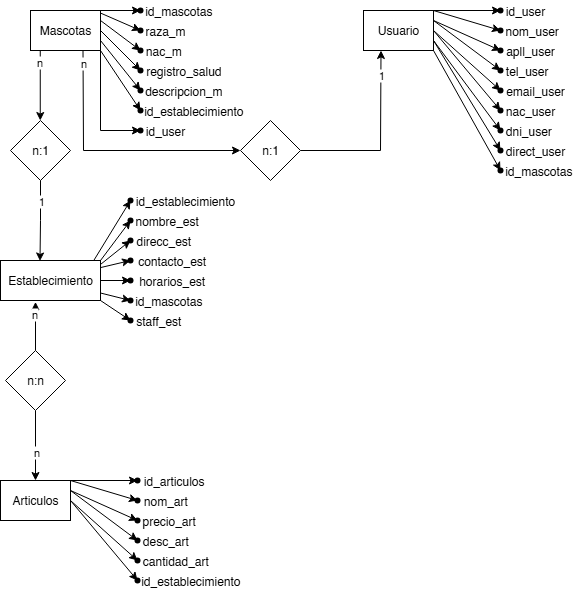

The diagram above was exported from draw.io. Its source (the exported page's mxGraphModel, read from the mxfile embedded in the PNG):
<mxGraphModel dx="925" dy="491" grid="1" gridSize="10" guides="1" tooltips="1" connect="1" arrows="1" fold="1" page="1" pageScale="1" pageWidth="827" pageHeight="1169" math="0" shadow="0">
  <root>
    <mxCell id="0" />
    <mxCell id="1" parent="0" />
    <mxCell id="jUPqp--wCwn7_dCwUPsy-1" style="edgeStyle=none;rounded=0;orthogonalLoop=1;jettySize=auto;html=1;exitX=1;exitY=0;exitDx=0;exitDy=0;" edge="1" parent="1" source="jUPqp--wCwn7_dCwUPsy-9" target="jUPqp--wCwn7_dCwUPsy-12">
      <mxGeometry relative="1" as="geometry" />
    </mxCell>
    <mxCell id="jUPqp--wCwn7_dCwUPsy-2" style="edgeStyle=none;rounded=0;orthogonalLoop=1;jettySize=auto;html=1;exitX=1;exitY=0.5;exitDx=0;exitDy=0;" edge="1" parent="1" source="jUPqp--wCwn7_dCwUPsy-9" target="jUPqp--wCwn7_dCwUPsy-14">
      <mxGeometry relative="1" as="geometry" />
    </mxCell>
    <mxCell id="jUPqp--wCwn7_dCwUPsy-3" style="edgeStyle=none;rounded=0;orthogonalLoop=1;jettySize=auto;html=1;exitX=1;exitY=0.75;exitDx=0;exitDy=0;" edge="1" parent="1" source="jUPqp--wCwn7_dCwUPsy-9" target="jUPqp--wCwn7_dCwUPsy-15">
      <mxGeometry relative="1" as="geometry" />
    </mxCell>
    <mxCell id="jUPqp--wCwn7_dCwUPsy-4" style="edgeStyle=none;rounded=0;orthogonalLoop=1;jettySize=auto;html=1;entryX=0.5;entryY=0;entryDx=0;entryDy=0;" edge="1" parent="1">
      <mxGeometry relative="1" as="geometry">
        <mxPoint x="209.76" y="270" as="targetPoint" />
        <mxPoint x="209.76" y="200" as="sourcePoint" />
      </mxGeometry>
    </mxCell>
    <mxCell id="jUPqp--wCwn7_dCwUPsy-5" value="n" style="edgeLabel;html=1;align=center;verticalAlign=middle;resizable=0;points=[];" vertex="1" connectable="0" parent="jUPqp--wCwn7_dCwUPsy-4">
      <mxGeometry x="-0.698" y="-1" relative="1" as="geometry">
        <mxPoint as="offset" />
      </mxGeometry>
    </mxCell>
    <mxCell id="jUPqp--wCwn7_dCwUPsy-6" style="edgeStyle=none;rounded=0;orthogonalLoop=1;jettySize=auto;html=1;exitX=0.75;exitY=1;exitDx=0;exitDy=0;entryX=0;entryY=0.5;entryDx=0;entryDy=0;" edge="1" parent="1" source="jUPqp--wCwn7_dCwUPsy-9" target="jUPqp--wCwn7_dCwUPsy-23">
      <mxGeometry relative="1" as="geometry">
        <mxPoint x="260" y="300" as="targetPoint" />
        <Array as="points">
          <mxPoint x="253" y="300" />
        </Array>
      </mxGeometry>
    </mxCell>
    <mxCell id="jUPqp--wCwn7_dCwUPsy-7" value="n" style="edgeLabel;html=1;align=center;verticalAlign=middle;resizable=0;points=[];" vertex="1" connectable="0" parent="jUPqp--wCwn7_dCwUPsy-6">
      <mxGeometry x="-0.8955" relative="1" as="geometry">
        <mxPoint as="offset" />
      </mxGeometry>
    </mxCell>
    <mxCell id="jUPqp--wCwn7_dCwUPsy-8" style="edgeStyle=orthogonalEdgeStyle;rounded=0;orthogonalLoop=1;jettySize=auto;html=1;exitX=1;exitY=1;exitDx=0;exitDy=0;entryX=0.162;entryY=0.684;entryDx=0;entryDy=0;entryPerimeter=0;" edge="1" parent="1" source="jUPqp--wCwn7_dCwUPsy-9" target="jUPqp--wCwn7_dCwUPsy-60">
      <mxGeometry relative="1" as="geometry">
        <mxPoint x="270.2903225806451" y="290" as="targetPoint" />
        <Array as="points">
          <mxPoint x="270" y="280" />
        </Array>
      </mxGeometry>
    </mxCell>
    <mxCell id="jUPqp--wCwn7_dCwUPsy-9" value="Mascotas" style="rounded=0;whiteSpace=wrap;html=1;" vertex="1" parent="1">
      <mxGeometry x="200" y="160" width="70" height="40" as="geometry" />
    </mxCell>
    <mxCell id="jUPqp--wCwn7_dCwUPsy-10" value="               raza_m" style="shape=waypoint;sketch=0;size=6;pointerEvents=1;points=[];fillColor=none;resizable=0;rotatable=0;perimeter=centerPerimeter;snapToPoint=1;" vertex="1" parent="1">
      <mxGeometry x="300" y="170" width="20" height="20" as="geometry" />
    </mxCell>
    <mxCell id="jUPqp--wCwn7_dCwUPsy-11" style="edgeStyle=orthogonalEdgeStyle;rounded=0;orthogonalLoop=1;jettySize=auto;html=1;" edge="1" parent="1">
      <mxGeometry relative="1" as="geometry">
        <mxPoint x="310" y="160" as="sourcePoint" />
        <mxPoint x="310" y="160" as="targetPoint" />
      </mxGeometry>
    </mxCell>
    <mxCell id="jUPqp--wCwn7_dCwUPsy-12" value="                       id_mascotas" style="shape=waypoint;sketch=0;size=6;pointerEvents=1;points=[];fillColor=none;resizable=0;rotatable=0;perimeter=centerPerimeter;snapToPoint=1;" vertex="1" parent="1">
      <mxGeometry x="300" y="150" width="20" height="20" as="geometry" />
    </mxCell>
    <mxCell id="jUPqp--wCwn7_dCwUPsy-13" value="              nac_m" style="shape=waypoint;sketch=0;size=6;pointerEvents=1;points=[];fillColor=none;resizable=0;rotatable=0;perimeter=centerPerimeter;snapToPoint=1;" vertex="1" parent="1">
      <mxGeometry x="300" y="190" width="20" height="20" as="geometry" />
    </mxCell>
    <mxCell id="jUPqp--wCwn7_dCwUPsy-14" value="                          registro_salud" style="shape=waypoint;sketch=0;size=6;pointerEvents=1;points=[];fillColor=none;resizable=0;rotatable=0;perimeter=centerPerimeter;snapToPoint=1;" vertex="1" parent="1">
      <mxGeometry x="300" y="210" width="20" height="20" as="geometry" />
    </mxCell>
    <mxCell id="jUPqp--wCwn7_dCwUPsy-15" value="                          descripcion_m" style="shape=waypoint;size=6;pointerEvents=1;points=[];resizable=0;rotatable=0;perimeter=centerPerimeter;snapToPoint=1;shadow=0;fillStyle=solid;strokeColor=default;gradientColor=none;fillColor=default;" vertex="1" parent="1">
      <mxGeometry x="300" y="230" width="20" height="20" as="geometry" />
    </mxCell>
    <mxCell id="jUPqp--wCwn7_dCwUPsy-16" value="                                id_establecimiento" style="shape=waypoint;sketch=0;size=6;pointerEvents=1;points=[];fillColor=none;resizable=0;rotatable=0;perimeter=centerPerimeter;snapToPoint=1;" vertex="1" parent="1">
      <mxGeometry x="300" y="250" width="20" height="20" as="geometry" />
    </mxCell>
    <mxCell id="jUPqp--wCwn7_dCwUPsy-17" style="rounded=0;orthogonalLoop=1;jettySize=auto;html=1;entryX=0.15;entryY=0.473;entryDx=0;entryDy=0;entryPerimeter=0;exitX=1.006;exitY=0.068;exitDx=0;exitDy=0;exitPerimeter=0;" edge="1" parent="1" source="jUPqp--wCwn7_dCwUPsy-9" target="jUPqp--wCwn7_dCwUPsy-10">
      <mxGeometry relative="1" as="geometry" />
    </mxCell>
    <mxCell id="jUPqp--wCwn7_dCwUPsy-18" style="edgeStyle=none;rounded=0;orthogonalLoop=1;jettySize=auto;html=1;entryX=0.324;entryY=0.473;entryDx=0;entryDy=0;entryPerimeter=0;exitX=1;exitY=0.25;exitDx=0;exitDy=0;exitPerimeter=0;" edge="1" parent="1" source="jUPqp--wCwn7_dCwUPsy-9" target="jUPqp--wCwn7_dCwUPsy-13">
      <mxGeometry relative="1" as="geometry" />
    </mxCell>
    <mxCell id="jUPqp--wCwn7_dCwUPsy-19" style="edgeStyle=none;rounded=0;orthogonalLoop=1;jettySize=auto;html=1;entryX=0.115;entryY=0.566;entryDx=0;entryDy=0;entryPerimeter=0;exitX=1;exitY=1;exitDx=0;exitDy=0;" edge="1" parent="1" source="jUPqp--wCwn7_dCwUPsy-9" target="jUPqp--wCwn7_dCwUPsy-16">
      <mxGeometry relative="1" as="geometry" />
    </mxCell>
    <mxCell id="jUPqp--wCwn7_dCwUPsy-20" value="n:1" style="rhombus;whiteSpace=wrap;html=1;" vertex="1" parent="1">
      <mxGeometry x="180" y="270" width="60" height="60" as="geometry" />
    </mxCell>
    <mxCell id="jUPqp--wCwn7_dCwUPsy-21" style="edgeStyle=none;rounded=0;orthogonalLoop=1;jettySize=auto;html=1;entryX=0.25;entryY=1;entryDx=0;entryDy=0;" edge="1" parent="1" source="jUPqp--wCwn7_dCwUPsy-23" target="jUPqp--wCwn7_dCwUPsy-43">
      <mxGeometry relative="1" as="geometry">
        <Array as="points">
          <mxPoint x="550" y="300" />
        </Array>
      </mxGeometry>
    </mxCell>
    <mxCell id="jUPqp--wCwn7_dCwUPsy-22" value="1" style="edgeLabel;html=1;align=center;verticalAlign=middle;resizable=0;points=[];" vertex="1" connectable="0" parent="jUPqp--wCwn7_dCwUPsy-21">
      <mxGeometry x="0.7296" relative="1" as="geometry">
        <mxPoint as="offset" />
      </mxGeometry>
    </mxCell>
    <mxCell id="jUPqp--wCwn7_dCwUPsy-23" value="n:1" style="rhombus;whiteSpace=wrap;html=1;" vertex="1" parent="1">
      <mxGeometry x="410" y="270" width="60" height="60" as="geometry" />
    </mxCell>
    <mxCell id="jUPqp--wCwn7_dCwUPsy-24" style="edgeStyle=none;rounded=0;orthogonalLoop=1;jettySize=auto;html=1;exitX=0.935;exitY=-0.009;exitDx=0;exitDy=0;exitPerimeter=0;" edge="1" parent="1" source="jUPqp--wCwn7_dCwUPsy-29" target="jUPqp--wCwn7_dCwUPsy-30">
      <mxGeometry relative="1" as="geometry" />
    </mxCell>
    <mxCell id="jUPqp--wCwn7_dCwUPsy-25" style="edgeStyle=none;rounded=0;orthogonalLoop=1;jettySize=auto;html=1;exitX=1;exitY=0;exitDx=0;exitDy=0;" edge="1" parent="1" source="jUPqp--wCwn7_dCwUPsy-29" target="jUPqp--wCwn7_dCwUPsy-31">
      <mxGeometry relative="1" as="geometry" />
    </mxCell>
    <mxCell id="jUPqp--wCwn7_dCwUPsy-26" style="edgeStyle=none;rounded=0;orthogonalLoop=1;jettySize=auto;html=1;" edge="1" parent="1" source="jUPqp--wCwn7_dCwUPsy-29" target="jUPqp--wCwn7_dCwUPsy-36">
      <mxGeometry relative="1" as="geometry" />
    </mxCell>
    <mxCell id="jUPqp--wCwn7_dCwUPsy-27" style="edgeStyle=none;rounded=0;orthogonalLoop=1;jettySize=auto;html=1;" edge="1" parent="1" source="jUPqp--wCwn7_dCwUPsy-29" target="jUPqp--wCwn7_dCwUPsy-37">
      <mxGeometry relative="1" as="geometry" />
    </mxCell>
    <mxCell id="jUPqp--wCwn7_dCwUPsy-28" style="edgeStyle=none;rounded=0;orthogonalLoop=1;jettySize=auto;html=1;exitX=1;exitY=1;exitDx=0;exitDy=0;" edge="1" parent="1" source="jUPqp--wCwn7_dCwUPsy-29" target="jUPqp--wCwn7_dCwUPsy-38">
      <mxGeometry relative="1" as="geometry" />
    </mxCell>
    <mxCell id="jUPqp--wCwn7_dCwUPsy-29" value="Establecimiento" style="rounded=0;whiteSpace=wrap;html=1;" vertex="1" parent="1">
      <mxGeometry x="170" y="410" width="100" height="40" as="geometry" />
    </mxCell>
    <mxCell id="jUPqp--wCwn7_dCwUPsy-30" value="                                 id_establecimiento" style="shape=waypoint;sketch=0;size=6;pointerEvents=1;points=[];fillColor=none;resizable=0;rotatable=0;perimeter=centerPerimeter;snapToPoint=1;" vertex="1" parent="1">
      <mxGeometry x="290" y="340" width="20" height="20" as="geometry" />
    </mxCell>
    <mxCell id="jUPqp--wCwn7_dCwUPsy-31" value="                      nombre_est" style="shape=waypoint;sketch=0;size=6;pointerEvents=1;points=[];fillColor=none;resizable=0;rotatable=0;perimeter=centerPerimeter;snapToPoint=1;" vertex="1" parent="1">
      <mxGeometry x="290" y="360" width="20" height="20" as="geometry" />
    </mxCell>
    <mxCell id="jUPqp--wCwn7_dCwUPsy-32" style="edgeStyle=none;rounded=0;orthogonalLoop=1;jettySize=auto;html=1;" edge="1" parent="1" source="jUPqp--wCwn7_dCwUPsy-31" target="jUPqp--wCwn7_dCwUPsy-31">
      <mxGeometry relative="1" as="geometry" />
    </mxCell>
    <mxCell id="jUPqp--wCwn7_dCwUPsy-33" value="                    direcc_est" style="shape=waypoint;sketch=0;size=6;pointerEvents=1;points=[];fillColor=none;resizable=0;rotatable=0;perimeter=centerPerimeter;snapToPoint=1;" vertex="1" parent="1">
      <mxGeometry x="290" y="380" width="20" height="20" as="geometry" />
    </mxCell>
    <mxCell id="jUPqp--wCwn7_dCwUPsy-34" style="edgeStyle=none;rounded=0;orthogonalLoop=1;jettySize=auto;html=1;" edge="1" parent="1" source="jUPqp--wCwn7_dCwUPsy-33" target="jUPqp--wCwn7_dCwUPsy-33">
      <mxGeometry relative="1" as="geometry" />
    </mxCell>
    <mxCell id="jUPqp--wCwn7_dCwUPsy-35" value="                         contacto_est" style="shape=waypoint;sketch=0;size=6;pointerEvents=1;points=[];fillColor=none;resizable=0;rotatable=0;perimeter=centerPerimeter;snapToPoint=1;" vertex="1" parent="1">
      <mxGeometry x="290" y="400" width="20" height="20" as="geometry" />
    </mxCell>
    <mxCell id="jUPqp--wCwn7_dCwUPsy-36" value="                         horarios_est" style="shape=waypoint;sketch=0;size=6;pointerEvents=1;points=[];fillColor=none;resizable=0;rotatable=0;perimeter=centerPerimeter;snapToPoint=1;" vertex="1" parent="1">
      <mxGeometry x="290" y="420" width="20" height="20" as="geometry" />
    </mxCell>
    <mxCell id="jUPqp--wCwn7_dCwUPsy-37" value="                       id_mascotas" style="shape=waypoint;sketch=0;size=6;pointerEvents=1;points=[];fillColor=none;resizable=0;rotatable=0;perimeter=centerPerimeter;snapToPoint=1;" vertex="1" parent="1">
      <mxGeometry x="290" y="440" width="20" height="20" as="geometry" />
    </mxCell>
    <mxCell id="jUPqp--wCwn7_dCwUPsy-38" value="                 staff_est" style="shape=waypoint;sketch=0;size=6;pointerEvents=1;points=[];fillColor=none;resizable=0;rotatable=0;perimeter=centerPerimeter;snapToPoint=1;" vertex="1" parent="1">
      <mxGeometry x="290" y="460" width="20" height="20" as="geometry" />
    </mxCell>
    <mxCell id="jUPqp--wCwn7_dCwUPsy-39" style="edgeStyle=none;rounded=0;orthogonalLoop=1;jettySize=auto;html=1;entryX=0.421;entryY=0.357;entryDx=0;entryDy=0;entryPerimeter=0;exitX=1.001;exitY=0.097;exitDx=0;exitDy=0;exitPerimeter=0;" edge="1" parent="1" source="jUPqp--wCwn7_dCwUPsy-29" target="jUPqp--wCwn7_dCwUPsy-33">
      <mxGeometry relative="1" as="geometry" />
    </mxCell>
    <mxCell id="jUPqp--wCwn7_dCwUPsy-40" style="edgeStyle=none;rounded=0;orthogonalLoop=1;jettySize=auto;html=1;entryX=0.736;entryY=0.471;entryDx=0;entryDy=0;entryPerimeter=0;exitX=1.004;exitY=0.175;exitDx=0;exitDy=0;exitPerimeter=0;" edge="1" parent="1" source="jUPqp--wCwn7_dCwUPsy-29" target="jUPqp--wCwn7_dCwUPsy-35">
      <mxGeometry relative="1" as="geometry" />
    </mxCell>
    <mxCell id="jUPqp--wCwn7_dCwUPsy-41" style="edgeStyle=none;rounded=0;orthogonalLoop=1;jettySize=auto;html=1;exitX=1;exitY=0;exitDx=0;exitDy=0;" edge="1" parent="1" source="jUPqp--wCwn7_dCwUPsy-43" target="jUPqp--wCwn7_dCwUPsy-44">
      <mxGeometry relative="1" as="geometry" />
    </mxCell>
    <mxCell id="jUPqp--wCwn7_dCwUPsy-42" style="edgeStyle=none;rounded=0;orthogonalLoop=1;jettySize=auto;html=1;exitX=1;exitY=0;exitDx=0;exitDy=0;" edge="1" parent="1" source="jUPqp--wCwn7_dCwUPsy-43" target="jUPqp--wCwn7_dCwUPsy-45">
      <mxGeometry relative="1" as="geometry" />
    </mxCell>
    <mxCell id="jUPqp--wCwn7_dCwUPsy-43" value="Usuario" style="rounded=0;whiteSpace=wrap;html=1;" vertex="1" parent="1">
      <mxGeometry x="533" y="160" width="70" height="40" as="geometry" />
    </mxCell>
    <mxCell id="jUPqp--wCwn7_dCwUPsy-44" value="               id_user" style="shape=waypoint;sketch=0;size=6;pointerEvents=1;points=[];fillColor=none;resizable=0;rotatable=0;perimeter=centerPerimeter;snapToPoint=1;" vertex="1" parent="1">
      <mxGeometry x="660" y="150" width="20" height="20" as="geometry" />
    </mxCell>
    <mxCell id="jUPqp--wCwn7_dCwUPsy-45" value="                   nom_user" style="shape=waypoint;sketch=0;size=6;pointerEvents=1;points=[];fillColor=none;resizable=0;rotatable=0;perimeter=centerPerimeter;snapToPoint=1;" vertex="1" parent="1">
      <mxGeometry x="660" y="170" width="20" height="20" as="geometry" />
    </mxCell>
    <mxCell id="jUPqp--wCwn7_dCwUPsy-46" value="                  apll_user" style="shape=waypoint;sketch=0;size=6;pointerEvents=1;points=[];fillColor=none;resizable=0;rotatable=0;perimeter=centerPerimeter;snapToPoint=1;" vertex="1" parent="1">
      <mxGeometry x="660" y="190" width="20" height="20" as="geometry" />
    </mxCell>
    <mxCell id="jUPqp--wCwn7_dCwUPsy-47" value="                tel_user" style="shape=waypoint;sketch=0;size=6;pointerEvents=1;points=[];fillColor=none;resizable=0;rotatable=0;perimeter=centerPerimeter;snapToPoint=1;" vertex="1" parent="1">
      <mxGeometry x="660" y="210" width="20" height="20" as="geometry" />
    </mxCell>
    <mxCell id="jUPqp--wCwn7_dCwUPsy-48" value="                     email_user" style="shape=waypoint;sketch=0;size=6;pointerEvents=1;points=[];fillColor=none;resizable=0;rotatable=0;perimeter=centerPerimeter;snapToPoint=1;" vertex="1" parent="1">
      <mxGeometry x="660" y="230" width="20" height="20" as="geometry" />
    </mxCell>
    <mxCell id="jUPqp--wCwn7_dCwUPsy-49" value="                  nac_user" style="shape=waypoint;sketch=0;size=6;pointerEvents=1;points=[];fillColor=none;resizable=0;rotatable=0;perimeter=centerPerimeter;snapToPoint=1;" vertex="1" parent="1">
      <mxGeometry x="660" y="250" width="20" height="20" as="geometry" />
    </mxCell>
    <mxCell id="jUPqp--wCwn7_dCwUPsy-50" value="                 dni_user" style="shape=waypoint;sketch=0;size=6;pointerEvents=1;points=[];fillColor=none;resizable=0;rotatable=0;perimeter=centerPerimeter;snapToPoint=1;" vertex="1" parent="1">
      <mxGeometry x="660" y="270" width="20" height="20" as="geometry" />
    </mxCell>
    <mxCell id="jUPqp--wCwn7_dCwUPsy-51" value="                     direct_user" style="shape=waypoint;sketch=0;size=6;pointerEvents=1;points=[];fillColor=none;resizable=0;rotatable=0;perimeter=centerPerimeter;snapToPoint=1;" vertex="1" parent="1">
      <mxGeometry x="660" y="290" width="20" height="20" as="geometry" />
    </mxCell>
    <mxCell id="jUPqp--wCwn7_dCwUPsy-52" value="                       id_mascotas" style="shape=waypoint;sketch=0;size=6;pointerEvents=1;points=[];fillColor=none;resizable=0;rotatable=0;perimeter=centerPerimeter;snapToPoint=1;" vertex="1" parent="1">
      <mxGeometry x="660" y="310" width="20" height="20" as="geometry" />
    </mxCell>
    <mxCell id="jUPqp--wCwn7_dCwUPsy-53" style="edgeStyle=none;rounded=0;orthogonalLoop=1;jettySize=auto;html=1;exitX=1;exitY=0.25;exitDx=0;exitDy=0;entryX=0.175;entryY=0.342;entryDx=0;entryDy=0;entryPerimeter=0;" edge="1" parent="1" source="jUPqp--wCwn7_dCwUPsy-43" target="jUPqp--wCwn7_dCwUPsy-46">
      <mxGeometry relative="1" as="geometry" />
    </mxCell>
    <mxCell id="jUPqp--wCwn7_dCwUPsy-54" style="edgeStyle=none;rounded=0;orthogonalLoop=1;jettySize=auto;html=1;exitX=1;exitY=0.25;exitDx=0;exitDy=0;entryX=0.133;entryY=0.342;entryDx=0;entryDy=0;entryPerimeter=0;" edge="1" parent="1" source="jUPqp--wCwn7_dCwUPsy-43" target="jUPqp--wCwn7_dCwUPsy-47">
      <mxGeometry relative="1" as="geometry" />
    </mxCell>
    <mxCell id="jUPqp--wCwn7_dCwUPsy-55" style="edgeStyle=none;rounded=0;orthogonalLoop=1;jettySize=auto;html=1;exitX=1;exitY=0.5;exitDx=0;exitDy=0;entryX=0.342;entryY=0.675;entryDx=0;entryDy=0;entryPerimeter=0;" edge="1" parent="1" source="jUPqp--wCwn7_dCwUPsy-43" target="jUPqp--wCwn7_dCwUPsy-48">
      <mxGeometry relative="1" as="geometry" />
    </mxCell>
    <mxCell id="jUPqp--wCwn7_dCwUPsy-56" style="edgeStyle=none;rounded=0;orthogonalLoop=1;jettySize=auto;html=1;exitX=1;exitY=0.5;exitDx=0;exitDy=0;entryX=0.175;entryY=0.883;entryDx=0;entryDy=0;entryPerimeter=0;" edge="1" parent="1" source="jUPqp--wCwn7_dCwUPsy-43" target="jUPqp--wCwn7_dCwUPsy-49">
      <mxGeometry relative="1" as="geometry" />
    </mxCell>
    <mxCell id="jUPqp--wCwn7_dCwUPsy-57" style="edgeStyle=none;rounded=0;orthogonalLoop=1;jettySize=auto;html=1;exitX=1;exitY=0.75;exitDx=0;exitDy=0;entryX=0.05;entryY=0.967;entryDx=0;entryDy=0;entryPerimeter=0;" edge="1" parent="1" source="jUPqp--wCwn7_dCwUPsy-43" target="jUPqp--wCwn7_dCwUPsy-50">
      <mxGeometry relative="1" as="geometry" />
    </mxCell>
    <mxCell id="jUPqp--wCwn7_dCwUPsy-58" style="edgeStyle=none;rounded=0;orthogonalLoop=1;jettySize=auto;html=1;exitX=1;exitY=0.75;exitDx=0;exitDy=0;entryX=0.008;entryY=0.8;entryDx=0;entryDy=0;entryPerimeter=0;" edge="1" parent="1" source="jUPqp--wCwn7_dCwUPsy-43" target="jUPqp--wCwn7_dCwUPsy-51">
      <mxGeometry relative="1" as="geometry" />
    </mxCell>
    <mxCell id="jUPqp--wCwn7_dCwUPsy-59" style="edgeStyle=none;rounded=0;orthogonalLoop=1;jettySize=auto;html=1;exitX=1;exitY=1;exitDx=0;exitDy=0;entryX=0.133;entryY=0.592;entryDx=0;entryDy=0;entryPerimeter=0;" edge="1" parent="1" source="jUPqp--wCwn7_dCwUPsy-43" target="jUPqp--wCwn7_dCwUPsy-52">
      <mxGeometry relative="1" as="geometry" />
    </mxCell>
    <mxCell id="jUPqp--wCwn7_dCwUPsy-60" value="               id_user" style="shape=waypoint;sketch=0;size=6;pointerEvents=1;points=[];fillColor=none;resizable=0;rotatable=0;perimeter=centerPerimeter;snapToPoint=1;" vertex="1" parent="1">
      <mxGeometry x="300" y="270" width="20" height="20" as="geometry" />
    </mxCell>
    <mxCell id="jUPqp--wCwn7_dCwUPsy-61" style="edgeStyle=orthogonalEdgeStyle;rounded=0;orthogonalLoop=1;jettySize=auto;html=1;entryX=0.395;entryY=0.012;entryDx=0;entryDy=0;entryPerimeter=0;" edge="1" parent="1" source="jUPqp--wCwn7_dCwUPsy-20" target="jUPqp--wCwn7_dCwUPsy-29">
      <mxGeometry relative="1" as="geometry" />
    </mxCell>
    <mxCell id="jUPqp--wCwn7_dCwUPsy-62" value="1" style="edgeLabel;html=1;align=center;verticalAlign=middle;resizable=0;points=[];" vertex="1" connectable="0" parent="jUPqp--wCwn7_dCwUPsy-61">
      <mxGeometry x="-0.5152" relative="1" as="geometry">
        <mxPoint as="offset" />
      </mxGeometry>
    </mxCell>
    <mxCell id="jUPqp--wCwn7_dCwUPsy-63" style="edgeStyle=none;rounded=0;orthogonalLoop=1;jettySize=auto;html=1;exitX=1;exitY=0;exitDx=0;exitDy=0;" edge="1" parent="1" source="jUPqp--wCwn7_dCwUPsy-65" target="jUPqp--wCwn7_dCwUPsy-66">
      <mxGeometry relative="1" as="geometry" />
    </mxCell>
    <mxCell id="jUPqp--wCwn7_dCwUPsy-64" style="edgeStyle=none;rounded=0;orthogonalLoop=1;jettySize=auto;html=1;exitX=1;exitY=0;exitDx=0;exitDy=0;" edge="1" parent="1" source="jUPqp--wCwn7_dCwUPsy-65" target="jUPqp--wCwn7_dCwUPsy-67">
      <mxGeometry relative="1" as="geometry" />
    </mxCell>
    <mxCell id="jUPqp--wCwn7_dCwUPsy-65" value="Articulos" style="rounded=0;whiteSpace=wrap;html=1;" vertex="1" parent="1">
      <mxGeometry x="170" y="630" width="70" height="40" as="geometry" />
    </mxCell>
    <mxCell id="jUPqp--wCwn7_dCwUPsy-66" value="                      id_articulos" style="shape=waypoint;sketch=0;size=6;pointerEvents=1;points=[];fillColor=none;resizable=0;rotatable=0;perimeter=centerPerimeter;snapToPoint=1;" vertex="1" parent="1">
      <mxGeometry x="297" y="620" width="20" height="20" as="geometry" />
    </mxCell>
    <mxCell id="jUPqp--wCwn7_dCwUPsy-67" value="                 nom_art" style="shape=waypoint;sketch=0;size=6;pointerEvents=1;points=[];fillColor=none;resizable=0;rotatable=0;perimeter=centerPerimeter;snapToPoint=1;" vertex="1" parent="1">
      <mxGeometry x="297" y="640" width="20" height="20" as="geometry" />
    </mxCell>
    <mxCell id="jUPqp--wCwn7_dCwUPsy-68" value="                   precio_art" style="shape=waypoint;sketch=0;size=6;pointerEvents=1;points=[];fillColor=none;resizable=0;rotatable=0;perimeter=centerPerimeter;snapToPoint=1;" vertex="1" parent="1">
      <mxGeometry x="297" y="660" width="20" height="20" as="geometry" />
    </mxCell>
    <mxCell id="jUPqp--wCwn7_dCwUPsy-69" value="                 desc_art" style="shape=waypoint;sketch=0;size=6;pointerEvents=1;points=[];fillColor=none;resizable=0;rotatable=0;perimeter=centerPerimeter;snapToPoint=1;" vertex="1" parent="1">
      <mxGeometry x="297" y="680" width="20" height="20" as="geometry" />
    </mxCell>
    <mxCell id="jUPqp--wCwn7_dCwUPsy-70" value="                       cantidad_art" style="shape=waypoint;sketch=0;size=6;pointerEvents=1;points=[];fillColor=none;resizable=0;rotatable=0;perimeter=centerPerimeter;snapToPoint=1;" vertex="1" parent="1">
      <mxGeometry x="297" y="700" width="20" height="20" as="geometry" />
    </mxCell>
    <mxCell id="jUPqp--wCwn7_dCwUPsy-71" value="                                id_establecimiento" style="shape=waypoint;sketch=0;size=6;pointerEvents=1;points=[];fillColor=none;resizable=0;rotatable=0;perimeter=centerPerimeter;snapToPoint=1;" vertex="1" parent="1">
      <mxGeometry x="297" y="720" width="20" height="20" as="geometry" />
    </mxCell>
    <mxCell id="jUPqp--wCwn7_dCwUPsy-72" style="edgeStyle=none;rounded=0;orthogonalLoop=1;jettySize=auto;html=1;exitX=1;exitY=0.25;exitDx=0;exitDy=0;entryX=0.175;entryY=0.342;entryDx=0;entryDy=0;entryPerimeter=0;" edge="1" parent="1" source="jUPqp--wCwn7_dCwUPsy-65" target="jUPqp--wCwn7_dCwUPsy-68">
      <mxGeometry relative="1" as="geometry" />
    </mxCell>
    <mxCell id="jUPqp--wCwn7_dCwUPsy-73" style="edgeStyle=none;rounded=0;orthogonalLoop=1;jettySize=auto;html=1;exitX=1;exitY=0.25;exitDx=0;exitDy=0;entryX=0.133;entryY=0.342;entryDx=0;entryDy=0;entryPerimeter=0;" edge="1" parent="1" source="jUPqp--wCwn7_dCwUPsy-65" target="jUPqp--wCwn7_dCwUPsy-69">
      <mxGeometry relative="1" as="geometry" />
    </mxCell>
    <mxCell id="jUPqp--wCwn7_dCwUPsy-74" style="edgeStyle=none;rounded=0;orthogonalLoop=1;jettySize=auto;html=1;exitX=1;exitY=0.5;exitDx=0;exitDy=0;entryX=0.342;entryY=0.675;entryDx=0;entryDy=0;entryPerimeter=0;" edge="1" parent="1" source="jUPqp--wCwn7_dCwUPsy-65" target="jUPqp--wCwn7_dCwUPsy-70">
      <mxGeometry relative="1" as="geometry" />
    </mxCell>
    <mxCell id="jUPqp--wCwn7_dCwUPsy-75" style="edgeStyle=none;rounded=0;orthogonalLoop=1;jettySize=auto;html=1;exitX=1;exitY=0.5;exitDx=0;exitDy=0;entryX=0.175;entryY=0.883;entryDx=0;entryDy=0;entryPerimeter=0;" edge="1" parent="1" source="jUPqp--wCwn7_dCwUPsy-65" target="jUPqp--wCwn7_dCwUPsy-71">
      <mxGeometry relative="1" as="geometry" />
    </mxCell>
    <mxCell id="jUPqp--wCwn7_dCwUPsy-76" style="edgeStyle=orthogonalEdgeStyle;rounded=0;orthogonalLoop=1;jettySize=auto;html=1;entryX=0.5;entryY=0;entryDx=0;entryDy=0;" edge="1" parent="1" source="jUPqp--wCwn7_dCwUPsy-78" target="jUPqp--wCwn7_dCwUPsy-65">
      <mxGeometry relative="1" as="geometry" />
    </mxCell>
    <mxCell id="jUPqp--wCwn7_dCwUPsy-77" value="n" style="edgeLabel;html=1;align=center;verticalAlign=middle;resizable=0;points=[];" vertex="1" connectable="0" parent="jUPqp--wCwn7_dCwUPsy-76">
      <mxGeometry x="0.1657" relative="1" as="geometry">
        <mxPoint as="offset" />
      </mxGeometry>
    </mxCell>
    <mxCell id="jUPqp--wCwn7_dCwUPsy-78" value="n:n" style="rhombus;whiteSpace=wrap;html=1;" vertex="1" parent="1">
      <mxGeometry x="175" y="500" width="60" height="60" as="geometry" />
    </mxCell>
    <mxCell id="jUPqp--wCwn7_dCwUPsy-79" style="edgeStyle=orthogonalEdgeStyle;rounded=0;orthogonalLoop=1;jettySize=auto;html=1;entryX=0.35;entryY=1.035;entryDx=0;entryDy=0;entryPerimeter=0;" edge="1" parent="1" source="jUPqp--wCwn7_dCwUPsy-78" target="jUPqp--wCwn7_dCwUPsy-29">
      <mxGeometry relative="1" as="geometry" />
    </mxCell>
    <mxCell id="jUPqp--wCwn7_dCwUPsy-80" value="n" style="edgeLabel;html=1;align=center;verticalAlign=middle;resizable=0;points=[];" vertex="1" connectable="0" parent="jUPqp--wCwn7_dCwUPsy-79">
      <mxGeometry x="0.5309" y="2" relative="1" as="geometry">
        <mxPoint as="offset" />
      </mxGeometry>
    </mxCell>
  </root>
</mxGraphModel>